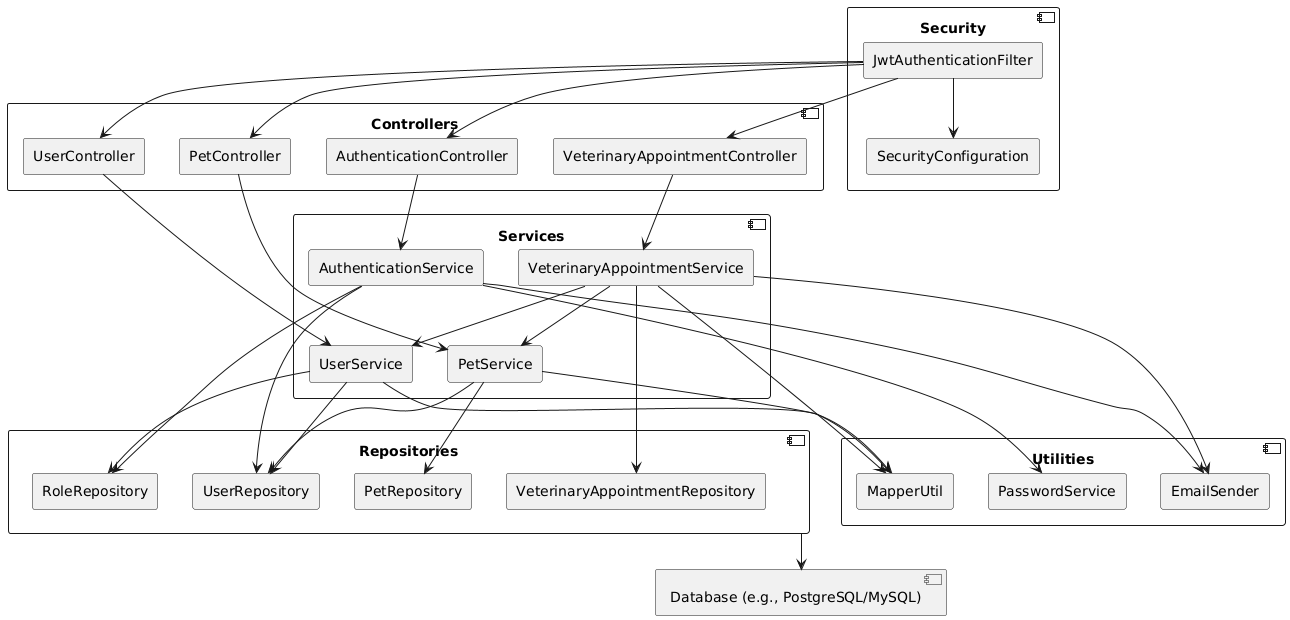

The diagram above was rendered by PlantUML. Its source (embedded in the PNG):
@startuml
!define RECTANGLE_COMPONENT rectangle

component Controllers {
    RECTANGLE_COMPONENT AuthenticationController
    RECTANGLE_COMPONENT PetController
    RECTANGLE_COMPONENT UserController
    RECTANGLE_COMPONENT VeterinaryAppointmentController
}

component Services {
    RECTANGLE_COMPONENT AuthenticationService
    RECTANGLE_COMPONENT PetService
    RECTANGLE_COMPONENT UserService
    RECTANGLE_COMPONENT VeterinaryAppointmentService
}

component Repositories {
    RECTANGLE_COMPONENT UserRepository
    RECTANGLE_COMPONENT PetRepository
    RECTANGLE_COMPONENT RoleRepository
    RECTANGLE_COMPONENT VeterinaryAppointmentRepository
}

component Utilities {
    RECTANGLE_COMPONENT PasswordService
    RECTANGLE_COMPONENT EmailSender
    RECTANGLE_COMPONENT MapperUtil
}

component Security {
    RECTANGLE_COMPONENT JwtAuthenticationFilter
    RECTANGLE_COMPONENT SecurityConfiguration
}

component "Database (e.g., PostgreSQL/MySQL)" as Database

AuthenticationController --> AuthenticationService
PetController --> PetService
UserController --> UserService
VeterinaryAppointmentController --> VeterinaryAppointmentService

AuthenticationService --> UserRepository
AuthenticationService --> RoleRepository
PetService --> PetRepository
PetService --> UserRepository
UserService --> UserRepository
UserService --> RoleRepository
VeterinaryAppointmentService --> VeterinaryAppointmentRepository
VeterinaryAppointmentService --> UserService
VeterinaryAppointmentService --> PetService

AuthenticationService --> PasswordService
AuthenticationService --> EmailSender
VeterinaryAppointmentService --> EmailSender
PetService --> MapperUtil
UserService --> MapperUtil
VeterinaryAppointmentService --> MapperUtil

JwtAuthenticationFilter --> SecurityConfiguration
JwtAuthenticationFilter --> AuthenticationController
JwtAuthenticationFilter --> UserController
JwtAuthenticationFilter --> PetController
JwtAuthenticationFilter --> VeterinaryAppointmentController

Repositories --> Database
@enduml